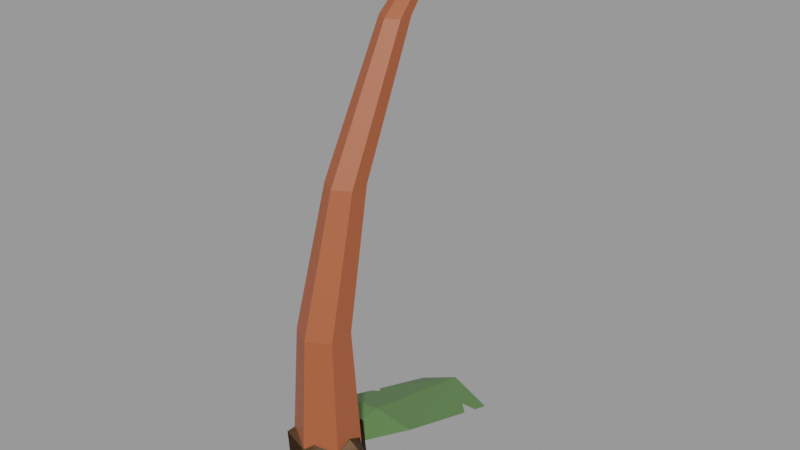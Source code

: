 # Source: plant.blend  (saved by Blender 3.5.10; exported with 4.5.12 LTS)
import bpy
from mathutils import Matrix  # noqa: F401  (used for matrix-valued properties, if any)

bpy.ops.wm.read_factory_settings(use_empty=True)
scene = bpy.context.scene
scene.name = 'Palm'

# ---- materials (node trees are filled in below, after node groups)
mat_palmleaf = bpy.data.materials.new('PalmLeaf')
mat_palmleaf.use_transparent_shadow = False
mat_palmnut = bpy.data.materials.new('PalmNut')
mat_palmnut.use_transparent_shadow = False
mat_palmtrunk = bpy.data.materials.new('PalmTrunk')
mat_palmtrunk.use_transparent_shadow = False

# ---- material node trees
mat_palmleaf.use_nodes = True; mat_palmleaf.node_tree.nodes.clear()
_N = mat_palmleaf.node_tree.nodes; _L = mat_palmleaf.node_tree.links
n0 = _N.new('ShaderNodeBsdfPrincipled'); n0.name = 'Principled BSDF'; n0.location = (10, 300)
n0.distribution = 'GGX'
n0.subsurface_method = 'RANDOM_WALK_SKIN'
n0.inputs[0].default_value = (0.09531, 0.2016, 0.06125, 1.0)
n0.inputs[3].default_value = 1.45
n0.inputs[27].default_value = (0.0, 0.0, 0.0, 1.0)
n0.inputs[28].default_value = 1.0
n1 = _N.new('ShaderNodeOutputMaterial'); n1.name = 'Material Output'; n1.location = (300, 300)
_L.new(n0.outputs[0], n1.inputs[0])
n1.is_active_output = True
mat_palmnut.use_nodes = True; mat_palmnut.node_tree.nodes.clear()
_N = mat_palmnut.node_tree.nodes; _L = mat_palmnut.node_tree.links
n0 = _N.new('ShaderNodeBsdfPrincipled'); n0.name = 'Principled BSDF'; n0.location = (10, 300)
n0.distribution = 'GGX'
n0.subsurface_method = 'RANDOM_WALK_SKIN'
n0.inputs[0].default_value = (0.1221, 0.06125, 0.02029, 1.0)
n0.inputs[3].default_value = 1.45
n0.inputs[27].default_value = (0.0, 0.0, 0.0, 1.0)
n0.inputs[28].default_value = 1.0
n1 = _N.new('ShaderNodeOutputMaterial'); n1.name = 'Material Output'; n1.location = (300, 300)
_L.new(n0.outputs[0], n1.inputs[0])
n1.is_active_output = True
mat_palmtrunk.use_nodes = True; mat_palmtrunk.node_tree.nodes.clear()
_N = mat_palmtrunk.node_tree.nodes; _L = mat_palmtrunk.node_tree.links
n0 = _N.new('ShaderNodeBsdfPrincipled'); n0.name = 'Principled BSDF'; n0.location = (10, 300)
n0.distribution = 'GGX'
n0.subsurface_method = 'RANDOM_WALK_SKIN'
n0.inputs[0].default_value = (0.3813, 0.08866, 0.0331, 1.0)
n0.inputs[3].default_value = 1.45
n0.inputs[27].default_value = (0.0, 0.0, 0.0, 1.0)
n0.inputs[28].default_value = 1.0
n1 = _N.new('ShaderNodeOutputMaterial'); n1.name = 'Material Output'; n1.location = (300, 300)
_L.new(n0.outputs[0], n1.inputs[0])
n1.is_active_output = True

# ---- meshes
me_circle_006 = bpy.data.meshes.new('Circle.006')
me_circle_006.from_pydata([(0.002117, 0.4689, -0.1614), (-0.08077, 0.3731, -0.08272), (-0.07973, 0.1325, 0.002901), (0.0, 0.0, 0.0), (0.07973, 0.1325, 0.002901), (0.07865, 0.3709, -0.0794), (-0.001058, 0.3777, -0.04833), (0.0, 0.1318, 0.01444), (-0.08017, 0.2342, -0.03329), (-0.08006, 0.2075, -0.0238), (-0.06287, 0.2253, -0.02545), (-0.06894, 0.2199, -0.0266), (0.07897, 0.3018, -0.05555), (0.07881, 0.3364, -0.06747), (0.05922, 0.3205, -0.05376)], [], [(6, 7, 4), (0, 6, 5), (3, 7, 2), (3, 4, 7), (9, 2, 7), (7, 11, 9), (6, 1, 8), (6, 0, 1), (5, 6, 13), (14, 13, 6), (11, 7, 6, 8), (14, 6, 4, 12)])
_uv = me_circle_006.uv_layers.new(name='UVMap')
_uv.uv.foreach_set('vector', [0.0, 0.0, 0.0, 0.0, 0.0, 0.0, 0.0, 0.0, 0.0, 0.0, 0.0, 0.0, 0.0, 0.0, 0.0, 0.0, 0.0, 0.0, 0.0, 0.0, 0.0, 0.0, 0.0, 0.0, 0.0, 0.0, 0.0, 0.0, 0.0, 0.0, 0.0, 0.0, 0.0, 0.0, 0.0, 0.0, 0.0, 0.0, 0.0, 0.0, 0.0, 0.0, 0.0, 0.0, 0.0, 0.0, 0.0, 0.0, 0.0, 0.0, 0.0, 0.0, 0.0, 0.0, 0.0, 0.0, 0.0, 0.0, 0.0, 0.0, 0.0, 0.0, 0.0, 0.0, 0.0, 0.0, 0.0, 0.0, 0.0, 0.0, 0.0, 0.0, 0.0, 0.0, 0.0, 0.0])
me_circle_006.materials.append(mat_palmleaf)
me_circle_006.update()
me_icosphere = bpy.data.meshes.new('Icosphere')
me_icosphere.from_pydata([(0.0, 0.0, -1.0), (0.7236, -0.5257, -0.4472), (-0.2764, -0.8506, -0.4472), (-0.8944, 0.0, -0.4472), (-0.2764, 0.8506, -0.4472), (0.7236, 0.5257, -0.4472), (0.2764, -0.8506, 0.4472), (-0.7236, -0.5257, 0.4472), (-0.7236, 0.5257, 0.4472), (0.2764, 0.8506, 0.4472), (0.8944, 0.0, 0.4472), (0.0, 0.0, 1.0)], [], [(0, 1, 2), (1, 0, 5), (0, 2, 3), (0, 3, 4), (0, 4, 5), (1, 5, 10), (2, 1, 6), (3, 2, 7), (4, 3, 8), (5, 4, 9), (1, 10, 6), (2, 6, 7), (3, 7, 8), (4, 8, 9), (5, 9, 10), (6, 10, 11), (7, 6, 11), (8, 7, 11), (9, 8, 11), (10, 9, 11)])
_uv = me_icosphere.uv_layers.new(name='UVMap')
_uv.uv.foreach_set('vector', [0.1818, 0.0, 0.2727, 0.1575, 0.09091, 0.1575, 0.2727, 0.1575, 0.3636, 0.0, 0.4545, 0.1575, 0.9091, 0.0, 1.0, 0.1575, 0.8182, 0.1575, 0.7273, 0.0, 0.8182, 0.1575, 0.6364, 0.1575, 0.5455, 0.0, 0.6364, 0.1575, 0.4545, 0.1575, 0.2727, 0.1575, 0.4545, 0.1575, 0.3636, 0.3149, 0.09091, 0.1575, 0.2727, 0.1575, 0.1818, 0.3149, 0.8182, 0.1575, 1.0, 0.1575, 0.9091, 0.3149, 0.6364, 0.1575, 0.8182, 0.1575, 0.7273, 0.3149, 0.4545, 0.1575, 0.6364, 0.1575, 0.5455, 0.3149, 0.2727, 0.1575, 0.3636, 0.3149, 0.1818, 0.3149, 0.09091, 0.1575, 0.1818, 0.3149, 0.0, 0.3149, 0.8182, 0.1575, 0.9091, 0.3149, 0.7273, 0.3149, 0.6364, 0.1575, 0.7273, 0.3149, 0.5455, 0.3149, 0.4545, 0.1575, 0.5455, 0.3149, 0.3636, 0.3149, 0.1818, 0.3149, 0.3636, 0.3149, 0.2727, 0.4724, 0.0, 0.3149, 0.1818, 0.3149, 0.09091, 0.4724, 0.7273, 0.3149, 0.9091, 0.3149, 0.8182, 0.4724, 0.5455, 0.3149, 0.7273, 0.3149, 0.6364, 0.4724, 0.3636, 0.3149, 0.5455, 0.3149, 0.4545, 0.4724])
me_icosphere.materials.append(mat_palmnut)
me_icosphere.update()
me_icosphere_001 = bpy.data.meshes.new('Icosphere.001')
me_icosphere_001.from_pydata([(0.0, 0.0, -1.0), (0.7236, -0.5257, -0.4472), (-0.2764, -0.8506, -0.4472), (-0.8944, 0.0, -0.4472), (-0.2764, 0.8506, -0.4472), (0.7236, 0.5257, -0.4472), (0.2764, -0.8506, 0.4472), (-0.7236, -0.5257, 0.4472), (-0.7236, 0.5257, 0.4472), (0.2764, 0.8506, 0.4472), (0.8944, 0.0, 0.4472), (0.0, 0.0, 1.0), (-0.3618, 0.2629, 0.7236), (-0.6013, -0.3861, 0.4164), (-0.4523, 0.3286, 0.5253), (0.1814, 0.6911, 0.4164), (1.49e-08, -1.49e-08, 0.8708)], [], [(1, 5, 10), (2, 1, 6), (3, 2, 7), (4, 3, 8), (5, 4, 9), (1, 10, 6), (2, 6, 7), (3, 7, 8), (4, 8, 9), (5, 9, 10), (6, 10, 11), (7, 6, 11), (8, 7, 12), (9, 8, 12), (10, 9, 11), (7, 9, 12), (7, 11, 9), (14, 13, 16), (15, 14, 16)])
me_icosphere_001.polygons.foreach_set('material_index', [0, 0, 0, 0, 0, 0, 0, 0, 0, 0, 0, 0, 0, 0, 0, 1, 1, 2, 2])
_uv = me_icosphere_001.uv_layers.new(name='UVMap')
_uv.uv.foreach_set('vector', [0.2727, 0.1575, 0.4545, 0.1575, 0.3636, 0.3149, 0.09091, 0.1575, 0.2727, 0.1575, 0.1818, 0.3149, 0.8182, 0.1575, 1.0, 0.1575, 0.9091, 0.3149, 0.6364, 0.1575, 0.8182, 0.1575, 0.7273, 0.3149, 0.4545, 0.1575, 0.6364, 0.1575, 0.5455, 0.3149, 0.2727, 0.1575, 0.3636, 0.3149, 0.1818, 0.3149, 0.09091, 0.1575, 0.1818, 0.3149, 0.0, 0.3149, 0.8182, 0.1575, 0.9091, 0.3149, 0.7273, 0.3149, 0.6364, 0.1575, 0.7273, 0.3149, 0.5455, 0.3149, 0.4545, 0.1575, 0.5455, 0.3149, 0.3636, 0.3149, 0.1818, 0.3149, 0.3636, 0.3149, 0.2727, 0.4724, 0.0, 0.3149, 0.1818, 0.3149, 0.09091, 0.4724, 0.7273, 0.3149, 0.9091, 0.3149, 0.7727, 0.3937, 0.5455, 0.3149, 0.7273, 0.3149, 0.6818, 0.3937, 0.3636, 0.3149, 0.5455, 0.3149, 0.4545, 0.4724, 0.9091, 0.3149, 0.5455, 0.3149, 0.6818, 0.3937, 0.9091, 0.3149, 0.4545, 0.4724, 0.5455, 0.3149, 0.7273, 0.3149, 0.9138, 0.2766, 0.8182, 0.4724, 0.5816, 0.2705, 0.7273, 0.3149, 0.6364, 0.4724])
me_icosphere_001.materials.append(mat_palmnut)
me_icosphere_001.materials.append(mat_palmtrunk)
me_icosphere_001.materials.append(mat_palmleaf)
me_icosphere_001.update()
me_circle_005 = bpy.data.meshes.new('Circle.005')
me_circle_005.from_pydata([(0.0, 0.25, 0.0), (-0.2165, 0.125, 0.0), (-0.2165, -0.125, 0.0), (0.0, -0.25, 0.0), (0.2165, -0.125, 0.0), (0.2165, 0.125, 0.0), (0.0, 0.1875, 1.0), (-0.1624, 0.09375, 1.0), (-0.1624, -0.09375, 1.0), (0.0, -0.1875, 1.0), (0.1624, -0.09375, 1.0), (0.1624, 0.09375, 1.0), (0.0, 0.3906, 2.0), (-0.1218, 0.3203, 2.0), (-0.1218, 0.1797, 2.0), (0.0, 0.1094, 2.0), (0.1218, 0.1797, 2.0), (0.1218, 0.3203, 2.0), (0.0, 0.8555, 3.0), (-0.09134, 0.8027, 3.0), (-0.09134, 0.6973, 3.0), (0.0, 0.6445, 3.0), (0.09134, 0.6973, 3.0), (0.09134, 0.8027, 3.0), (0.0, 1.303, 3.5), (-0.04567, 1.276, 3.5), (-0.04567, 1.224, 3.5), (0.0, 1.197, 3.5), (0.04567, 1.224, 3.5), (0.04567, 1.276, 3.5), (0.0, 1.3, 3.6), (0.0, 1.3, 3.6), (0.0, 1.3, 3.6), (0.0, 1.3, 3.6), (0.0, 1.3, 3.6), (0.0, 1.3, 3.6)], [], [(1, 2, 8, 7), (4, 5, 11, 10), (2, 3, 9, 8), (0, 1, 7, 6), (5, 0, 6, 11), (3, 4, 10, 9), (10, 11, 17, 16), (8, 9, 15, 14), (6, 7, 13, 12), (11, 6, 12, 17), (9, 10, 16, 15), (7, 8, 14, 13), (17, 12, 18, 23), (15, 16, 22, 21), (13, 14, 20, 19), (16, 17, 23, 22), (14, 15, 21, 20), (12, 13, 19, 18), (22, 23, 29, 28), (20, 21, 27, 26), (18, 19, 25, 24), (23, 18, 24, 29), (21, 22, 28, 27), (19, 20, 26, 25), (27, 28, 34, 33), (25, 26, 32, 31), (28, 29, 35, 34), (26, 27, 33, 32), (24, 25, 31, 30), (29, 24, 30, 35)])
_uv = me_circle_005.uv_layers.new(name='UVMap')
_uv.uv.foreach_set('vector', [0.0, 0.0, 0.0, 0.0, 0.0, 0.0, 0.0, 0.0, 0.0, 0.0, 0.0, 0.0, 0.0, 0.0, 0.0, 0.0, 0.0, 0.0, 0.0, 0.0, 0.0, 0.0, 0.0, 0.0, 0.0, 0.0, 0.0, 0.0, 0.0, 0.0, 0.0, 0.0, 0.0, 0.0, 0.0, 0.0, 0.0, 0.0, 0.0, 0.0, 0.0, 0.0, 0.0, 0.0, 0.0, 0.0, 0.0, 0.0, 0.0, 0.0, 0.0, 0.0, 0.0, 0.0, 0.0, 0.0, 0.0, 0.0, 0.0, 0.0, 0.0, 0.0, 0.0, 0.0, 0.0, 0.0, 0.0, 0.0, 0.0, 0.0, 0.0, 0.0, 0.0, 0.0, 0.0, 0.0, 0.0, 0.0, 0.0, 0.0, 0.0, 0.0, 0.0, 0.0, 0.0, 0.0, 0.0, 0.0, 0.0, 0.0, 0.0, 0.0, 0.0, 0.0, 0.0, 0.0, 0.0, 0.0, 0.0, 0.0, 0.0, 0.0, 0.0, 0.0, 0.0, 0.0, 0.0, 0.0, 0.0, 0.0, 0.0, 0.0, 0.0, 0.0, 0.0, 0.0, 0.0, 0.0, 0.0, 0.0, 0.0, 0.0, 0.0, 0.0, 0.0, 0.0, 0.0, 0.0, 0.0, 0.0, 0.0, 0.0, 0.0, 0.0, 0.0, 0.0, 0.0, 0.0, 0.0, 0.0, 0.0, 0.0, 0.0, 0.0, 0.0, 0.0, 0.0, 0.0, 0.0, 0.0, 0.0, 0.0, 0.0, 0.0, 0.0, 0.0, 0.0, 0.0, 0.0, 0.0, 0.0, 0.0, 0.0, 0.0, 0.0, 0.0, 0.0, 0.0, 0.0, 0.0, 0.0, 0.0, 0.0, 0.0, 0.0, 0.0, 0.0, 0.0, 0.0, 0.0, 0.0, 0.0, 0.0, 0.0, 0.0, 0.0, 0.0, 0.0, 0.0, 0.0, 0.0, 0.0, 0.0, 0.0, 0.0, 0.0, 0.0, 0.0, 0.0, 0.0, 0.0, 0.0, 0.0, 0.0, 0.0, 0.0, 0.0, 0.0, 0.0, 0.0, 0.0, 0.0, 0.0, 0.0, 0.0, 0.0, 0.0, 0.0, 0.0, 0.0, 0.0, 0.0, 0.0, 0.0, 0.0, 0.0, 0.0, 0.0, 0.0, 0.0, 0.0, 0.0, 0.0, 0.0, 0.0, 0.0, 0.0, 0.0, 0.0, 0.0])
me_circle_005.materials.append(mat_palmtrunk)
me_circle_005.update()

# ---- objects
ob_leaf = bpy.data.objects.new('Leaf', me_circle_006)
ob_nut = bpy.data.objects.new('Nut', me_icosphere)
ob_sprout = bpy.data.objects.new('Sprout', me_icosphere_001)
ob_trunk = bpy.data.objects.new('Trunk', me_circle_005)

# ---- transforms, parenting, visibility, modifiers, constraints
ob_leaf.location = (0.0, 0.0, 0.0)
ob_nut.location = (0.0, 0.0, 0.0)
ob_nut.scale = (0.08, 0.08, 0.08)
ob_sprout.location = (0.0, 0.0, 0.0)
ob_sprout.scale = (0.08, 0.08, 0.08)
ob_trunk.location = (0.0, 0.0, 0.0)
ob_trunk.scale = (0.25, 0.25, 0.25)

# ---- collection membership
scene.collection.objects.link(ob_leaf)
scene.collection.objects.link(ob_nut)
scene.collection.objects.link(ob_sprout)
scene.collection.objects.link(ob_trunk)

# ---- scene / render settings (as saved in the file)
scene.frame_start = 1; scene.frame_end = 250; scene.frame_set(1)
scene.render.engine = 'BLENDER_EEVEE_NEXT'
scene.render.image_settings.exr_codec = 'NONE'
scene.render.simplify_subdivision_render = 0
scene.render.simplify_child_particles_render = 0.0
scene.cycles.sampling_pattern = 'TABULATED_SOBOL'
scene.eevee.use_shadows = False
scene.view_settings.view_transform = 'Filmic'
bpy.context.view_layer.update()

# ---- added for rendering (the .blend has no active camera and no usable light): camera, sun + grey world if the file has none
cam_auto = bpy.data.cameras.new('AutoCamera')
cam_auto.lens = 50.0
cam_auto.sensor_width = 36.0
cam_auto.clip_end = 1000.0
ob_auto_camera = bpy.data.objects.new('AutoCamera', cam_auto)
scene.collection.objects.link(ob_auto_camera)
ob_auto_camera.location = (1.11001, -1.13221, 1.25771)
ob_auto_camera.rotation_euler = (1.09748, -7.21219e-08, 0.694738)
scene.camera = ob_auto_camera
light_auto_sun = bpy.data.lights.new('AutoSun', 'SUN')
light_auto_sun.energy = 3.0
light_auto_sun.angle = 0.0523599
ob_auto_sun = bpy.data.objects.new('AutoSun', light_auto_sun)
scene.collection.objects.link(ob_auto_sun)
ob_auto_sun.rotation_euler = (0.872665, 0.174533, 0.523599)
if scene.world is None:
    world_auto = bpy.data.worlds.new('AutoWorld')
    world_auto.color = (0.3, 0.3, 0.3)
    scene.world = world_auto
bpy.context.view_layer.update()
